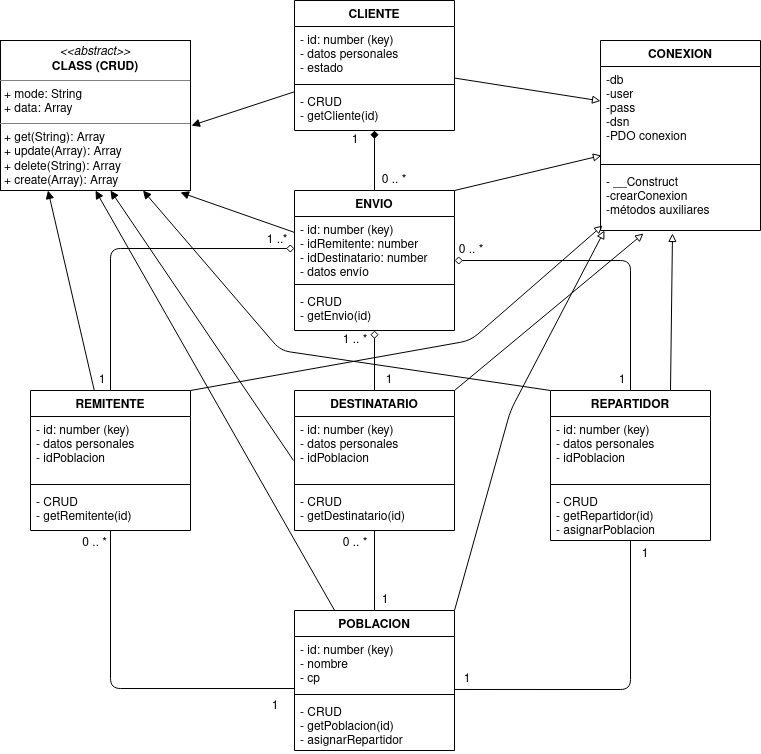

The diagram above was exported from draw.io. Its source (the exported page's mxGraphModel, read from the mxfile embedded in the PNG):
<mxGraphModel dx="992" dy="441" grid="1" gridSize="10" guides="1" tooltips="1" connect="1" arrows="1" fold="1" page="1" pageScale="1" pageWidth="827" pageHeight="1169" math="0" shadow="0">
  <root>
    <mxCell id="0" />
    <mxCell id="1" parent="0" />
    <mxCell id="30" style="edgeStyle=none;html=1;entryX=0.5;entryY=0;entryDx=0;entryDy=0;endArrow=none;endFill=0;startArrow=diamond;startFill=1;" parent="1" source="2" target="10" edge="1">
      <mxGeometry relative="1" as="geometry" />
    </mxCell>
    <mxCell id="60" style="edgeStyle=none;html=1;entryX=1.005;entryY=0.567;entryDx=0;entryDy=0;entryPerimeter=0;startArrow=none;startFill=0;endArrow=block;endFill=1;sourcePerimeterSpacing=0;targetPerimeterSpacing=0;strokeWidth=1;" parent="1" source="2" target="59" edge="1">
      <mxGeometry relative="1" as="geometry" />
    </mxCell>
    <mxCell id="71" style="edgeStyle=none;html=1;endArrow=block;endFill=0;" edge="1" parent="1" source="2" target="67">
      <mxGeometry relative="1" as="geometry" />
    </mxCell>
    <mxCell id="2" value="CLIENTE" style="swimlane;fontStyle=1;align=center;verticalAlign=top;childLayout=stackLayout;horizontal=1;startSize=26;horizontalStack=0;resizeParent=1;resizeParentMax=0;resizeLast=0;collapsible=1;marginBottom=0;fillColor=none;" parent="1" vertex="1">
      <mxGeometry x="334" y="10" width="160" height="130" as="geometry">
        <mxRectangle x="110" y="150" width="80" height="26" as="alternateBounds" />
      </mxGeometry>
    </mxCell>
    <mxCell id="3" value="- id: number (key)&#10;- datos personales&#10;- estado&#10;&#10;" style="text;strokeColor=none;fillColor=none;align=left;verticalAlign=top;spacingLeft=4;spacingRight=4;overflow=hidden;rotatable=0;points=[[0,0.5],[1,0.5]];portConstraint=eastwest;" parent="2" vertex="1">
      <mxGeometry y="26" width="160" height="54" as="geometry" />
    </mxCell>
    <mxCell id="4" value="" style="line;strokeWidth=1;fillColor=none;align=left;verticalAlign=middle;spacingTop=-1;spacingLeft=3;spacingRight=3;rotatable=0;labelPosition=right;points=[];portConstraint=eastwest;" parent="2" vertex="1">
      <mxGeometry y="80" width="160" height="8" as="geometry" />
    </mxCell>
    <mxCell id="5" value="- CRUD&#10;- getCliente(id)&#10;" style="text;strokeColor=none;fillColor=none;align=left;verticalAlign=top;spacingLeft=4;spacingRight=4;overflow=hidden;rotatable=0;points=[[0,0.5],[1,0.5]];portConstraint=eastwest;" parent="2" vertex="1">
      <mxGeometry y="88" width="160" height="42" as="geometry" />
    </mxCell>
    <mxCell id="65" style="edgeStyle=none;html=1;entryX=0.5;entryY=1;entryDx=0;entryDy=0;startArrow=none;startFill=0;endArrow=block;endFill=1;sourcePerimeterSpacing=0;targetPerimeterSpacing=0;strokeWidth=1;" parent="1" source="6" target="59" edge="1">
      <mxGeometry relative="1" as="geometry" />
    </mxCell>
    <mxCell id="78" style="edgeStyle=none;html=1;exitX=1;exitY=0;exitDx=0;exitDy=0;entryX=0.025;entryY=1;entryDx=0;entryDy=0;entryPerimeter=0;endArrow=block;endFill=0;" edge="1" parent="1" source="6" target="69">
      <mxGeometry relative="1" as="geometry">
        <Array as="points">
          <mxPoint x="550" y="420" />
        </Array>
      </mxGeometry>
    </mxCell>
    <mxCell id="6" value="POBLACION" style="swimlane;fontStyle=1;align=center;verticalAlign=top;childLayout=stackLayout;horizontal=1;startSize=26;horizontalStack=0;resizeParent=1;resizeParentMax=0;resizeLast=0;collapsible=1;marginBottom=0;" parent="1" vertex="1">
      <mxGeometry x="334" y="620" width="160" height="140" as="geometry">
        <mxRectangle x="110" y="150" width="80" height="26" as="alternateBounds" />
      </mxGeometry>
    </mxCell>
    <mxCell id="7" value="- id: number (key)&#10;- nombre&#10;- cp&#10;&#10;&#10;" style="text;strokeColor=none;fillColor=none;align=left;verticalAlign=top;spacingLeft=4;spacingRight=4;overflow=hidden;rotatable=0;points=[[0,0.5],[1,0.5]];portConstraint=eastwest;" parent="6" vertex="1">
      <mxGeometry y="26" width="160" height="54" as="geometry" />
    </mxCell>
    <mxCell id="8" value="" style="line;strokeWidth=1;fillColor=none;align=left;verticalAlign=middle;spacingTop=-1;spacingLeft=3;spacingRight=3;rotatable=0;labelPosition=right;points=[];portConstraint=eastwest;" parent="6" vertex="1">
      <mxGeometry y="80" width="160" height="8" as="geometry" />
    </mxCell>
    <mxCell id="9" value="- CRUD&#10;- getPoblacion(id)&#10;- asignarRepartidor" style="text;strokeColor=none;fillColor=none;align=left;verticalAlign=top;spacingLeft=4;spacingRight=4;overflow=hidden;rotatable=0;points=[[0,0.5],[1,0.5]];portConstraint=eastwest;" parent="6" vertex="1">
      <mxGeometry y="88" width="160" height="52" as="geometry" />
    </mxCell>
    <mxCell id="34" style="edgeStyle=none;html=1;entryX=0.5;entryY=0;entryDx=0;entryDy=0;endArrow=none;endFill=0;startArrow=diamond;startFill=0;" parent="1" source="10" target="26" edge="1">
      <mxGeometry relative="1" as="geometry" />
    </mxCell>
    <mxCell id="35" style="edgeStyle=none;html=1;entryX=0.5;entryY=0;entryDx=0;entryDy=0;endArrow=none;endFill=0;startArrow=diamond;startFill=0;" parent="1" source="10" target="18" edge="1">
      <mxGeometry relative="1" as="geometry">
        <Array as="points">
          <mxPoint x="670" y="270" />
        </Array>
      </mxGeometry>
    </mxCell>
    <mxCell id="63" style="edgeStyle=none;html=1;entryX=0.947;entryY=1.013;entryDx=0;entryDy=0;entryPerimeter=0;startArrow=none;startFill=0;endArrow=block;endFill=1;sourcePerimeterSpacing=0;targetPerimeterSpacing=0;strokeWidth=1;" parent="1" source="10" target="59" edge="1">
      <mxGeometry relative="1" as="geometry" />
    </mxCell>
    <mxCell id="73" style="edgeStyle=none;html=1;exitX=1;exitY=0;exitDx=0;exitDy=0;entryX=0.006;entryY=0.947;entryDx=0;entryDy=0;entryPerimeter=0;endArrow=block;endFill=0;" edge="1" parent="1" source="10" target="67">
      <mxGeometry relative="1" as="geometry" />
    </mxCell>
    <mxCell id="10" value="ENVIO" style="swimlane;fontStyle=1;align=center;verticalAlign=top;childLayout=stackLayout;horizontal=1;startSize=26;horizontalStack=0;resizeParent=1;resizeParentMax=0;resizeLast=0;collapsible=1;marginBottom=0;" parent="1" vertex="1">
      <mxGeometry x="334" y="200" width="160" height="140" as="geometry">
        <mxRectangle x="110" y="150" width="80" height="26" as="alternateBounds" />
      </mxGeometry>
    </mxCell>
    <mxCell id="11" value="- id: number (key)&#10;- idRemitente: number&#10;- idDestinatario: number&#10;- datos envío&#10;&#10;&#10;&#10;" style="text;strokeColor=none;fillColor=none;align=left;verticalAlign=top;spacingLeft=4;spacingRight=4;overflow=hidden;rotatable=0;points=[[0,0.5],[1,0.5]];portConstraint=eastwest;" parent="10" vertex="1">
      <mxGeometry y="26" width="160" height="64" as="geometry" />
    </mxCell>
    <mxCell id="12" value="" style="line;strokeWidth=1;fillColor=none;align=left;verticalAlign=middle;spacingTop=-1;spacingLeft=3;spacingRight=3;rotatable=0;labelPosition=right;points=[];portConstraint=eastwest;" parent="10" vertex="1">
      <mxGeometry y="90" width="160" height="8" as="geometry" />
    </mxCell>
    <mxCell id="13" value="- CRUD&#10;- getEnvio(id)&#10;" style="text;strokeColor=none;fillColor=none;align=left;verticalAlign=top;spacingLeft=4;spacingRight=4;overflow=hidden;rotatable=0;points=[[0,0.5],[1,0.5]];portConstraint=eastwest;" parent="10" vertex="1">
      <mxGeometry y="98" width="160" height="42" as="geometry" />
    </mxCell>
    <mxCell id="39" style="edgeStyle=none;html=1;entryX=1;entryY=0.981;entryDx=0;entryDy=0;entryPerimeter=0;endArrow=none;endFill=0;" parent="1" source="18" target="7" edge="1">
      <mxGeometry relative="1" as="geometry">
        <Array as="points">
          <mxPoint x="670" y="699" />
        </Array>
      </mxGeometry>
    </mxCell>
    <mxCell id="64" style="edgeStyle=none;html=1;entryX=0.75;entryY=1;entryDx=0;entryDy=0;startArrow=none;startFill=0;endArrow=block;endFill=1;sourcePerimeterSpacing=0;targetPerimeterSpacing=0;strokeWidth=1;exitX=0;exitY=0;exitDx=0;exitDy=0;" parent="1" source="18" target="59" edge="1">
      <mxGeometry relative="1" as="geometry">
        <Array as="points">
          <mxPoint x="320" y="360" />
        </Array>
      </mxGeometry>
    </mxCell>
    <mxCell id="74" style="edgeStyle=none;html=1;exitX=0.75;exitY=0;exitDx=0;exitDy=0;entryX=0.45;entryY=1.048;entryDx=0;entryDy=0;entryPerimeter=0;endArrow=block;endFill=0;" edge="1" parent="1" source="18" target="69">
      <mxGeometry relative="1" as="geometry" />
    </mxCell>
    <mxCell id="18" value="REPARTIDOR" style="swimlane;fontStyle=1;align=center;verticalAlign=top;childLayout=stackLayout;horizontal=1;startSize=26;horizontalStack=0;resizeParent=1;resizeParentMax=0;resizeLast=0;collapsible=1;marginBottom=0;" parent="1" vertex="1">
      <mxGeometry x="590" y="400" width="160" height="150" as="geometry">
        <mxRectangle x="110" y="150" width="80" height="26" as="alternateBounds" />
      </mxGeometry>
    </mxCell>
    <mxCell id="19" value="- id: number (key)&#10;- datos personales&#10;- idPoblacion&#10;&#10;&#10;&#10;" style="text;strokeColor=none;fillColor=none;align=left;verticalAlign=top;spacingLeft=4;spacingRight=4;overflow=hidden;rotatable=0;points=[[0,0.5],[1,0.5]];portConstraint=eastwest;" parent="18" vertex="1">
      <mxGeometry y="26" width="160" height="64" as="geometry" />
    </mxCell>
    <mxCell id="20" value="" style="line;strokeWidth=1;fillColor=none;align=left;verticalAlign=middle;spacingTop=-1;spacingLeft=3;spacingRight=3;rotatable=0;labelPosition=right;points=[];portConstraint=eastwest;" parent="18" vertex="1">
      <mxGeometry y="90" width="160" height="8" as="geometry" />
    </mxCell>
    <mxCell id="21" value="- CRUD&#10;- getRepartidor(id)&#10;- asignarPoblacion" style="text;strokeColor=none;fillColor=none;align=left;verticalAlign=top;spacingLeft=4;spacingRight=4;overflow=hidden;rotatable=0;points=[[0,0.5],[1,0.5]];portConstraint=eastwest;" parent="18" vertex="1">
      <mxGeometry y="98" width="160" height="52" as="geometry" />
    </mxCell>
    <mxCell id="38" style="edgeStyle=none;html=1;entryX=0;entryY=0.963;entryDx=0;entryDy=0;entryPerimeter=0;endArrow=none;endFill=0;" parent="1" source="22" target="7" edge="1">
      <mxGeometry relative="1" as="geometry">
        <Array as="points">
          <mxPoint x="150" y="698" />
        </Array>
      </mxGeometry>
    </mxCell>
    <mxCell id="61" style="edgeStyle=none;html=1;entryX=0.25;entryY=1;entryDx=0;entryDy=0;startArrow=none;startFill=0;endArrow=block;endFill=1;sourcePerimeterSpacing=0;targetPerimeterSpacing=0;strokeWidth=1;" parent="1" source="22" target="59" edge="1">
      <mxGeometry relative="1" as="geometry" />
    </mxCell>
    <mxCell id="77" style="edgeStyle=none;html=1;exitX=1;exitY=0;exitDx=0;exitDy=0;entryX=0.013;entryY=0.919;entryDx=0;entryDy=0;entryPerimeter=0;endArrow=block;endFill=0;" edge="1" parent="1" source="22" target="69">
      <mxGeometry relative="1" as="geometry">
        <Array as="points">
          <mxPoint x="510" y="350" />
        </Array>
      </mxGeometry>
    </mxCell>
    <mxCell id="22" value="REMITENTE" style="swimlane;fontStyle=1;align=center;verticalAlign=top;childLayout=stackLayout;horizontal=1;startSize=26;horizontalStack=0;resizeParent=1;resizeParentMax=0;resizeLast=0;collapsible=1;marginBottom=0;" parent="1" vertex="1">
      <mxGeometry x="70" y="400" width="160" height="140" as="geometry">
        <mxRectangle x="110" y="150" width="80" height="26" as="alternateBounds" />
      </mxGeometry>
    </mxCell>
    <mxCell id="23" value="- id: number (key)&#10;- datos personales&#10;- idPoblacion&#10;&#10;&#10;&#10;" style="text;strokeColor=none;fillColor=none;align=left;verticalAlign=top;spacingLeft=4;spacingRight=4;overflow=hidden;rotatable=0;points=[[0,0.5],[1,0.5]];portConstraint=eastwest;" parent="22" vertex="1">
      <mxGeometry y="26" width="160" height="64" as="geometry" />
    </mxCell>
    <mxCell id="24" value="" style="line;strokeWidth=1;fillColor=none;align=left;verticalAlign=middle;spacingTop=-1;spacingLeft=3;spacingRight=3;rotatable=0;labelPosition=right;points=[];portConstraint=eastwest;" parent="22" vertex="1">
      <mxGeometry y="90" width="160" height="8" as="geometry" />
    </mxCell>
    <mxCell id="25" value="- CRUD&#10;- getRemitente(id)&#10;" style="text;strokeColor=none;fillColor=none;align=left;verticalAlign=top;spacingLeft=4;spacingRight=4;overflow=hidden;rotatable=0;points=[[0,0.5],[1,0.5]];portConstraint=eastwest;" parent="22" vertex="1">
      <mxGeometry y="98" width="160" height="42" as="geometry" />
    </mxCell>
    <mxCell id="36" style="edgeStyle=none;html=1;entryX=0.5;entryY=0;entryDx=0;entryDy=0;endArrow=none;endFill=0;" parent="1" source="26" target="6" edge="1">
      <mxGeometry relative="1" as="geometry" />
    </mxCell>
    <mxCell id="62" style="edgeStyle=none;html=1;entryX=0.579;entryY=1;entryDx=0;entryDy=0;entryPerimeter=0;startArrow=none;startFill=0;endArrow=block;endFill=1;sourcePerimeterSpacing=0;targetPerimeterSpacing=0;strokeWidth=1;exitX=-0.006;exitY=0.688;exitDx=0;exitDy=0;exitPerimeter=0;" parent="1" source="27" target="59" edge="1">
      <mxGeometry relative="1" as="geometry" />
    </mxCell>
    <mxCell id="76" style="edgeStyle=none;html=1;exitX=1;exitY=0;exitDx=0;exitDy=0;entryX=0.269;entryY=1.048;entryDx=0;entryDy=0;entryPerimeter=0;endArrow=block;endFill=0;" edge="1" parent="1" source="26" target="69">
      <mxGeometry relative="1" as="geometry" />
    </mxCell>
    <mxCell id="26" value="DESTINATARIO" style="swimlane;fontStyle=1;align=center;verticalAlign=top;childLayout=stackLayout;horizontal=1;startSize=26;horizontalStack=0;resizeParent=1;resizeParentMax=0;resizeLast=0;collapsible=1;marginBottom=0;" parent="1" vertex="1">
      <mxGeometry x="334" y="400" width="160" height="140" as="geometry">
        <mxRectangle x="110" y="150" width="80" height="26" as="alternateBounds" />
      </mxGeometry>
    </mxCell>
    <mxCell id="27" value="- id: number (key)&#10;- datos personales&#10;- idPoblacion&#10;&#10;&#10;&#10;" style="text;strokeColor=none;fillColor=none;align=left;verticalAlign=top;spacingLeft=4;spacingRight=4;overflow=hidden;rotatable=0;points=[[0,0.5],[1,0.5]];portConstraint=eastwest;" parent="26" vertex="1">
      <mxGeometry y="26" width="160" height="64" as="geometry" />
    </mxCell>
    <mxCell id="28" value="" style="line;strokeWidth=1;fillColor=none;align=left;verticalAlign=middle;spacingTop=-1;spacingLeft=3;spacingRight=3;rotatable=0;labelPosition=right;points=[];portConstraint=eastwest;" parent="26" vertex="1">
      <mxGeometry y="90" width="160" height="8" as="geometry" />
    </mxCell>
    <mxCell id="29" value="- CRUD&#10;- getDestinatario(id)&#10;" style="text;strokeColor=none;fillColor=none;align=left;verticalAlign=top;spacingLeft=4;spacingRight=4;overflow=hidden;rotatable=0;points=[[0,0.5],[1,0.5]];portConstraint=eastwest;" parent="26" vertex="1">
      <mxGeometry y="98" width="160" height="42" as="geometry" />
    </mxCell>
    <mxCell id="31" value="0 .. *" style="text;html=1;strokeColor=none;fillColor=none;align=center;verticalAlign=middle;whiteSpace=wrap;rounded=0;" parent="1" vertex="1">
      <mxGeometry x="419" y="180" width="30" height="20" as="geometry" />
    </mxCell>
    <mxCell id="32" value="1" style="text;html=1;strokeColor=none;fillColor=none;align=center;verticalAlign=middle;whiteSpace=wrap;rounded=0;" parent="1" vertex="1">
      <mxGeometry x="380" y="140" width="30" height="20" as="geometry" />
    </mxCell>
    <mxCell id="33" style="edgeStyle=none;html=1;exitX=0;exitY=0.5;exitDx=0;exitDy=0;entryX=0.5;entryY=0;entryDx=0;entryDy=0;endArrow=none;endFill=0;startArrow=diamond;startFill=0;strokeWidth=1;targetPerimeterSpacing=0;sourcePerimeterSpacing=0;" parent="1" source="11" target="22" edge="1">
      <mxGeometry relative="1" as="geometry">
        <Array as="points">
          <mxPoint x="150" y="258" />
        </Array>
      </mxGeometry>
    </mxCell>
    <mxCell id="40" value="0 .. *" style="text;html=1;strokeColor=none;fillColor=none;align=center;verticalAlign=middle;whiteSpace=wrap;rounded=0;" parent="1" vertex="1">
      <mxGeometry x="496" y="250" width="30" height="20" as="geometry" />
    </mxCell>
    <mxCell id="41" value="1" style="text;html=1;strokeColor=none;fillColor=none;align=center;verticalAlign=middle;whiteSpace=wrap;rounded=0;" parent="1" vertex="1">
      <mxGeometry x="647" y="380" width="30" height="20" as="geometry" />
    </mxCell>
    <mxCell id="42" value="1" style="text;html=1;strokeColor=none;fillColor=none;align=center;verticalAlign=middle;whiteSpace=wrap;rounded=0;" parent="1" vertex="1">
      <mxGeometry x="127" y="380" width="30" height="20" as="geometry" />
    </mxCell>
    <mxCell id="43" value="1 ..*" style="text;html=1;strokeColor=none;fillColor=none;align=center;verticalAlign=middle;whiteSpace=wrap;rounded=0;" parent="1" vertex="1">
      <mxGeometry x="302" y="240" width="30" height="20" as="geometry" />
    </mxCell>
    <mxCell id="45" value="1" style="text;html=1;strokeColor=none;fillColor=none;align=center;verticalAlign=middle;whiteSpace=wrap;rounded=0;" parent="1" vertex="1">
      <mxGeometry x="414" y="380" width="30" height="20" as="geometry" />
    </mxCell>
    <mxCell id="47" value="&lt;div&gt;1 .. *&lt;br&gt;&lt;/div&gt;" style="text;html=1;strokeColor=none;fillColor=none;align=center;verticalAlign=middle;whiteSpace=wrap;rounded=0;" parent="1" vertex="1">
      <mxGeometry x="380" y="340" width="30" height="20" as="geometry" />
    </mxCell>
    <mxCell id="48" value="1" style="text;html=1;strokeColor=none;fillColor=none;align=center;verticalAlign=middle;whiteSpace=wrap;rounded=0;" parent="1" vertex="1">
      <mxGeometry x="410" y="600" width="30" height="20" as="geometry" />
    </mxCell>
    <mxCell id="49" value="0 .. *" style="text;html=1;strokeColor=none;fillColor=none;align=center;verticalAlign=middle;whiteSpace=wrap;rounded=0;" parent="1" vertex="1">
      <mxGeometry x="380" y="543" width="30" height="20" as="geometry" />
    </mxCell>
    <mxCell id="50" value="1" style="text;html=1;strokeColor=none;fillColor=none;align=center;verticalAlign=middle;whiteSpace=wrap;rounded=0;" parent="1" vertex="1">
      <mxGeometry x="492" y="679" width="30" height="20" as="geometry" />
    </mxCell>
    <mxCell id="52" value="1" style="text;html=1;strokeColor=none;fillColor=none;align=center;verticalAlign=middle;whiteSpace=wrap;rounded=0;" parent="1" vertex="1">
      <mxGeometry x="670" y="554" width="30" height="20" as="geometry" />
    </mxCell>
    <mxCell id="53" value="&amp;nbsp;0 .. *" style="text;html=1;strokeColor=none;fillColor=none;align=center;verticalAlign=middle;whiteSpace=wrap;rounded=0;" parent="1" vertex="1">
      <mxGeometry x="118" y="543" width="30" height="20" as="geometry" />
    </mxCell>
    <mxCell id="54" value="1" style="text;html=1;strokeColor=none;fillColor=none;align=center;verticalAlign=middle;whiteSpace=wrap;rounded=0;" parent="1" vertex="1">
      <mxGeometry x="300" y="706" width="30" height="20" as="geometry" />
    </mxCell>
    <mxCell id="59" value="&lt;p style=&quot;margin: 0px ; margin-top: 4px ; text-align: center&quot;&gt;&lt;i&gt;&amp;lt;&amp;lt;abstract&amp;gt;&amp;gt;&lt;/i&gt;&lt;br&gt;&lt;b&gt;CLASS (CRUD)&lt;/b&gt;&lt;br&gt;&lt;/p&gt;&lt;hr size=&quot;1&quot;&gt;&lt;p style=&quot;margin: 0px ; margin-left: 4px&quot;&gt;+ mode: String&lt;br&gt;+ data: Array&lt;/p&gt;&lt;hr size=&quot;1&quot;&gt;&lt;p style=&quot;margin: 0px ; margin-left: 4px&quot;&gt;+ get(String): Array&lt;br&gt;+ update(Array): Array&lt;/p&gt;&lt;p style=&quot;margin: 0px ; margin-left: 4px&quot;&gt;+ delete(String): Array&lt;/p&gt;&lt;p style=&quot;margin: 0px ; margin-left: 4px&quot;&gt;+ create(Array): Array&lt;/p&gt;" style="verticalAlign=top;align=left;overflow=fill;fontSize=12;fontFamily=Helvetica;html=1;" parent="1" vertex="1">
      <mxGeometry x="40" y="50" width="190" height="150" as="geometry" />
    </mxCell>
    <mxCell id="66" value="CONEXION" style="swimlane;fontStyle=1;align=center;verticalAlign=top;childLayout=stackLayout;horizontal=1;startSize=26;horizontalStack=0;resizeParent=1;resizeParentMax=0;resizeLast=0;collapsible=1;marginBottom=0;fillColor=none;" vertex="1" parent="1">
      <mxGeometry x="640" y="50" width="160" height="190" as="geometry">
        <mxRectangle x="110" y="150" width="80" height="26" as="alternateBounds" />
      </mxGeometry>
    </mxCell>
    <mxCell id="67" value="-db&#10;-user&#10;-pass&#10;-dsn&#10;-PDO conexion&#10;" style="text;strokeColor=none;fillColor=none;align=left;verticalAlign=top;spacingLeft=4;spacingRight=4;overflow=hidden;rotatable=0;points=[[0,0.5],[1,0.5]];portConstraint=eastwest;" vertex="1" parent="66">
      <mxGeometry y="26" width="160" height="94" as="geometry" />
    </mxCell>
    <mxCell id="68" value="" style="line;strokeWidth=1;fillColor=none;align=left;verticalAlign=middle;spacingTop=-1;spacingLeft=3;spacingRight=3;rotatable=0;labelPosition=right;points=[];portConstraint=eastwest;" vertex="1" parent="66">
      <mxGeometry y="120" width="160" height="8" as="geometry" />
    </mxCell>
    <mxCell id="69" value="- __Construct&#10;-crearConexion&#10;-métodos auxiliares" style="text;strokeColor=none;fillColor=none;align=left;verticalAlign=top;spacingLeft=4;spacingRight=4;overflow=hidden;rotatable=0;points=[[0,0.5],[1,0.5]];portConstraint=eastwest;" vertex="1" parent="66">
      <mxGeometry y="128" width="160" height="62" as="geometry" />
    </mxCell>
  </root>
</mxGraphModel>